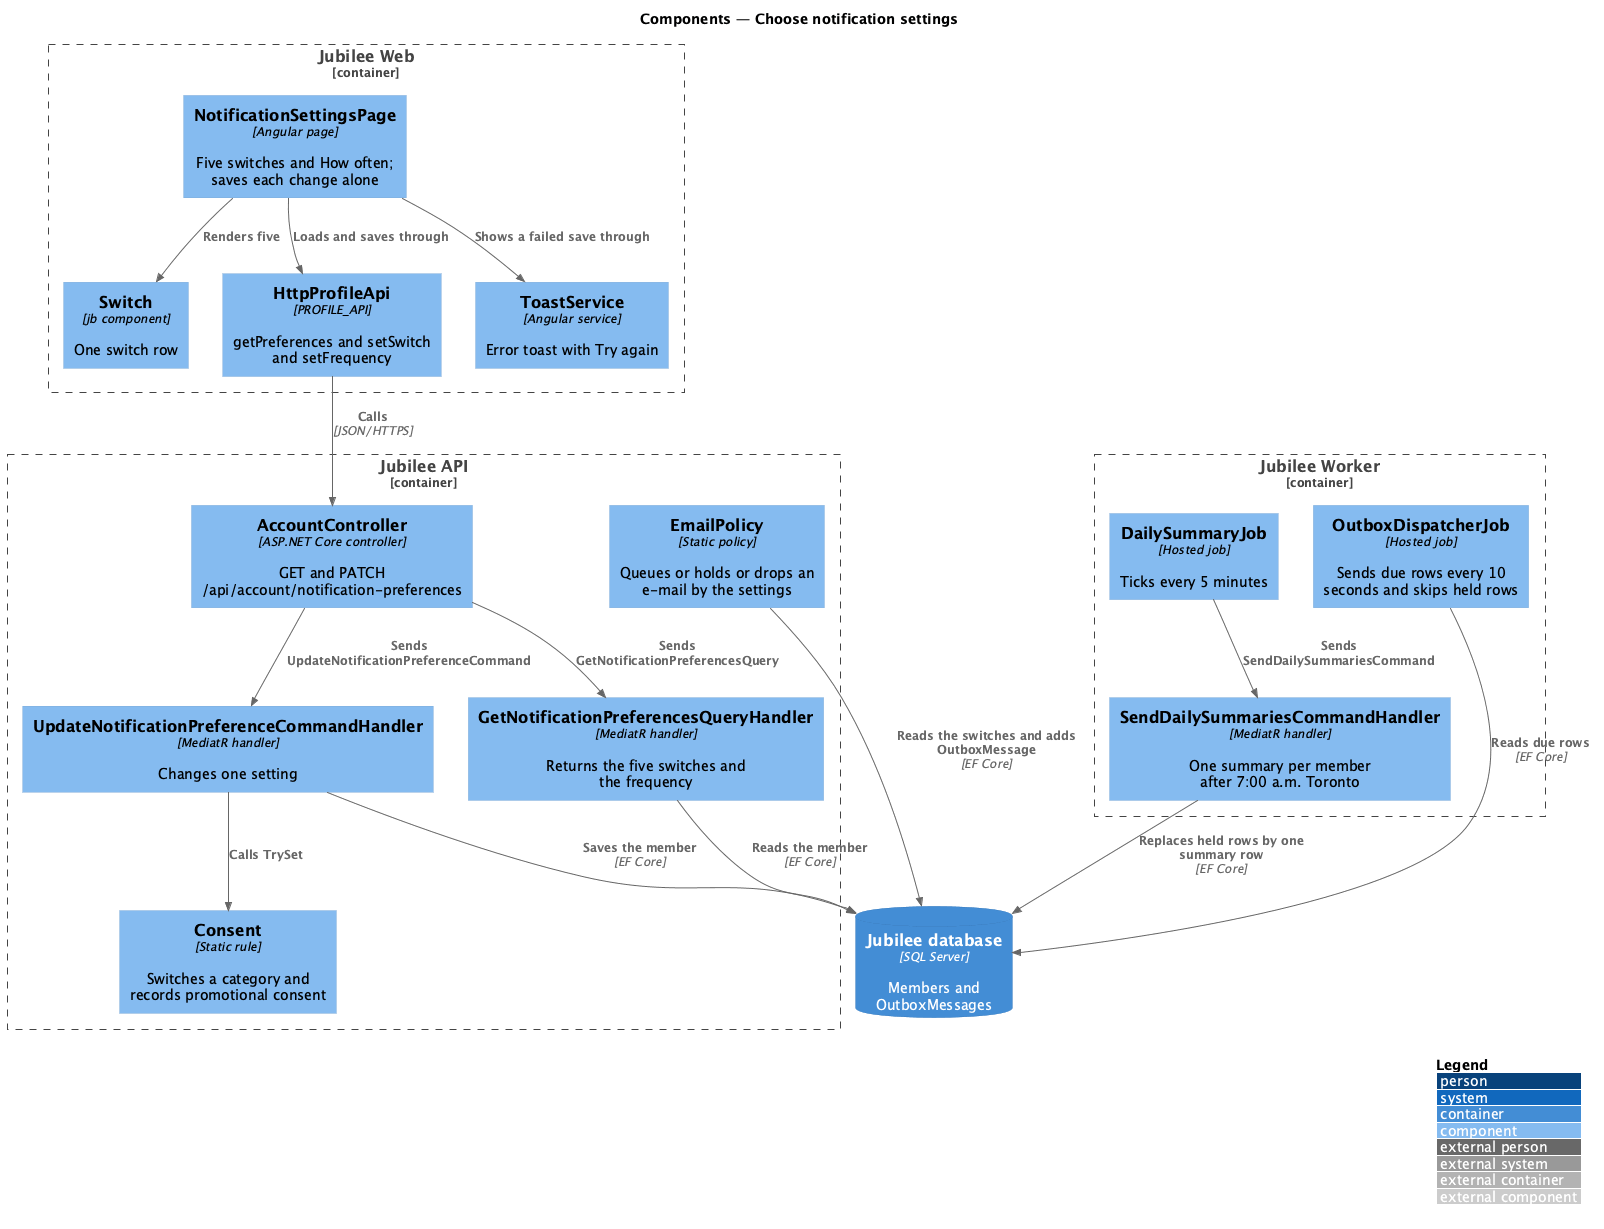

The diagram above was rendered by PlantUML. Its source (embedded in the PNG):
@startuml
!include <C4/C4_Component>
LAYOUT_WITH_LEGEND()
title Components — Choose notification settings

Container_Boundary(web, "Jubilee Web") {
  Component(page, "NotificationSettingsPage", "Angular page", "Five switches and How often; saves each change alone")
  Component(sw, "Switch", "jb component", "One switch row")
  Component(client, "HttpProfileApi", "PROFILE_API", "getPreferences and setSwitch and setFrequency")
  Component(toasts, "ToastService", "Angular service", "Error toast with Try again")
}
Container_Boundary(api, "Jubilee API") {
  Component(ctrl, "AccountController", "ASP.NET Core controller", "GET and PATCH /api/account/notification-preferences")
  Component(get, "GetNotificationPreferencesQueryHandler", "MediatR handler", "Returns the five switches and the frequency")
  Component(update, "UpdateNotificationPreferenceCommandHandler", "MediatR handler", "Changes one setting")
  Component(consent, "Consent", "Static rule", "Switches a category and records promotional consent")
  Component(policy, "EmailPolicy", "Static policy", "Queues or holds or drops an e-mail by the settings")
}
Container_Boundary(worker, "Jubilee Worker") {
  Component(outbox, "OutboxDispatcherJob", "Hosted job", "Sends due rows every 10 seconds and skips held rows")
  Component(sumjob, "DailySummaryJob", "Hosted job", "Ticks every 5 minutes")
  Component(sum, "SendDailySummariesCommandHandler", "MediatR handler", "One summary per member after 7:00 a.m. Toronto")
}
ContainerDb(db, "Jubilee database", "SQL Server", "Members and OutboxMessages")

Rel(page, sw, "Renders five")
Rel(page, client, "Loads and saves through")
Rel(page, toasts, "Shows a failed save through")
Rel(client, ctrl, "Calls", "JSON/HTTPS")
Rel(ctrl, get, "Sends GetNotificationPreferencesQuery")
Rel(ctrl, update, "Sends UpdateNotificationPreferenceCommand")
Rel(update, consent, "Calls TrySet")
Rel(get, db, "Reads the member", "EF Core")
Rel(update, db, "Saves the member", "EF Core")
Rel(policy, db, "Reads the switches and adds OutboxMessage", "EF Core")
Rel(outbox, db, "Reads due rows", "EF Core")
Rel(sumjob, sum, "Sends SendDailySummariesCommand")
Rel(sum, db, "Replaces held rows by one summary row", "EF Core")
@enduml